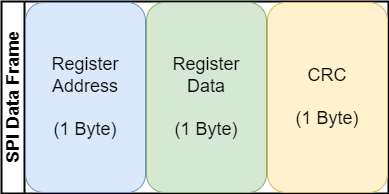

The diagram above was exported from draw.io. Its source (the exported page's mxGraphModel, read from the mxfile embedded in the PNG):
<mxGraphModel dx="1434" dy="844" grid="1" gridSize="10" guides="1" tooltips="1" connect="1" arrows="1" fold="1" page="1" pageScale="1" pageWidth="1100" pageHeight="850" math="0" shadow="0">
  <root>
    <mxCell id="0" />
    <mxCell id="1" parent="0" />
    <mxCell id="qDC6cHXTimFhJ3bZQKbw-1" value="SPI Data Frame" style="swimlane;horizontal=0;whiteSpace=wrap;html=1;fontSize=18;strokeWidth=2;" parent="1" vertex="1">
      <mxGeometry x="357" y="329" width="387" height="192" as="geometry" />
    </mxCell>
    <mxCell id="qDC6cHXTimFhJ3bZQKbw-2" value="Register Address&lt;br&gt;&lt;br&gt;(1 Byte)" style="rounded=1;whiteSpace=wrap;html=1;fillColor=#dae8fc;strokeColor=#6c8ebf;fontSize=18;" parent="qDC6cHXTimFhJ3bZQKbw-1" vertex="1">
      <mxGeometry x="24" y="1" width="120" height="190" as="geometry" />
    </mxCell>
    <mxCell id="qDC6cHXTimFhJ3bZQKbw-3" value="Register &lt;br&gt;Data&lt;br&gt;&lt;br&gt;(1 Byte)" style="rounded=1;whiteSpace=wrap;html=1;fillColor=#d5e8d4;strokeColor=#82b366;fontSize=18;" parent="qDC6cHXTimFhJ3bZQKbw-1" vertex="1">
      <mxGeometry x="145" y="1" width="120" height="190" as="geometry" />
    </mxCell>
    <mxCell id="qDC6cHXTimFhJ3bZQKbw-4" value="CRC&lt;br&gt;&lt;br&gt;(1 Byte)" style="rounded=1;whiteSpace=wrap;html=1;fillColor=#fff2cc;strokeColor=#d6b656;fontSize=18;" parent="qDC6cHXTimFhJ3bZQKbw-1" vertex="1">
      <mxGeometry x="266" y="1" width="120" height="190" as="geometry" />
    </mxCell>
  </root>
</mxGraphModel>